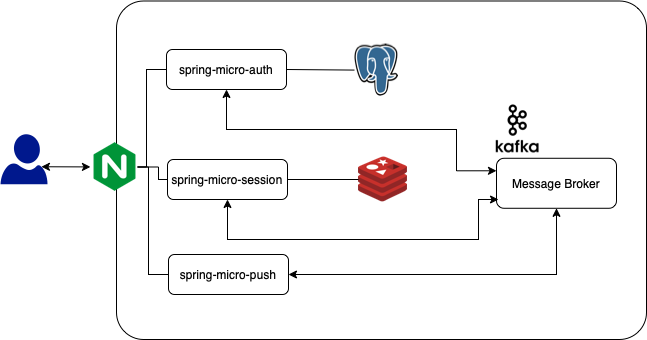

The diagram above was exported from draw.io. Its source (the exported page's mxGraphModel, read from the mxfile embedded in the PNG):
<mxGraphModel dx="1554" dy="849" grid="1" gridSize="10" guides="1" tooltips="1" connect="1" arrows="1" fold="1" page="1" pageScale="1" pageWidth="850" pageHeight="1100" math="0" shadow="0">
  <root>
    <mxCell id="0" />
    <mxCell id="1" parent="0" />
    <mxCell id="aYv__2QALgE5nKGGS87q-52" value="" style="group" vertex="1" connectable="0" parent="1">
      <mxGeometry x="60" y="161.5" width="646" height="338.5" as="geometry" />
    </mxCell>
    <mxCell id="aYv__2QALgE5nKGGS87q-19" value="" style="rounded=1;whiteSpace=wrap;html=1;arcSize=8;" vertex="1" parent="aYv__2QALgE5nKGGS87q-52">
      <mxGeometry x="116" width="530" height="338.5" as="geometry" />
    </mxCell>
    <mxCell id="aYv__2QALgE5nKGGS87q-24" value="" style="group" vertex="1" connectable="0" parent="aYv__2QALgE5nKGGS87q-52">
      <mxGeometry x="490" y="98.5" width="126" height="108.77999999999997" as="geometry" />
    </mxCell>
    <mxCell id="aYv__2QALgE5nKGGS87q-6" value="Message Broker" style="rounded=1;whiteSpace=wrap;html=1;" vertex="1" parent="aYv__2QALgE5nKGGS87q-24">
      <mxGeometry x="6" y="58.77999999999997" width="120" height="50" as="geometry" />
    </mxCell>
    <mxCell id="aYv__2QALgE5nKGGS87q-5" value="" style="shape=image;verticalLabelPosition=bottom;labelBackgroundColor=default;verticalAlign=top;aspect=fixed;imageAspect=0;image=http://svn.apache.org/repos/asf/kafka/site/logos/kafka-logo-tall.png;" vertex="1" parent="aYv__2QALgE5nKGGS87q-24">
      <mxGeometry width="54" height="58.78" as="geometry" />
    </mxCell>
    <mxCell id="aYv__2QALgE5nKGGS87q-25" value="" style="shape=image;verticalLabelPosition=bottom;labelBackgroundColor=default;verticalAlign=top;aspect=fixed;imageAspect=0;image=https://upload.wikimedia.org/wikipedia/commons/thumb/2/29/Postgresql_elephant.svg/993px-Postgresql_elephant.svg.png;" vertex="1" parent="aYv__2QALgE5nKGGS87q-52">
      <mxGeometry x="354" y="43.099999999999994" width="44" height="52.4" as="geometry" />
    </mxCell>
    <mxCell id="aYv__2QALgE5nKGGS87q-27" style="edgeStyle=orthogonalEdgeStyle;rounded=0;orthogonalLoop=1;jettySize=auto;html=1;exitX=0.5;exitY=1;exitDx=0;exitDy=0;startArrow=classic;startFill=1;entryX=0;entryY=0.25;entryDx=0;entryDy=0;" edge="1" parent="aYv__2QALgE5nKGGS87q-52" source="aYv__2QALgE5nKGGS87q-4" target="aYv__2QALgE5nKGGS87q-6">
      <mxGeometry relative="1" as="geometry">
        <Array as="points">
          <mxPoint x="226" y="128.5" />
          <mxPoint x="456" y="128.5" />
          <mxPoint x="456" y="169.5" />
        </Array>
      </mxGeometry>
    </mxCell>
    <mxCell id="aYv__2QALgE5nKGGS87q-29" style="edgeStyle=none;rounded=0;orthogonalLoop=1;jettySize=auto;html=1;exitX=1;exitY=0.5;exitDx=0;exitDy=0;startArrow=none;startFill=0;endArrow=none;endFill=0;" edge="1" parent="aYv__2QALgE5nKGGS87q-52" source="aYv__2QALgE5nKGGS87q-4" target="aYv__2QALgE5nKGGS87q-25">
      <mxGeometry relative="1" as="geometry" />
    </mxCell>
    <mxCell id="aYv__2QALgE5nKGGS87q-30" style="edgeStyle=orthogonalEdgeStyle;rounded=0;orthogonalLoop=1;jettySize=auto;html=1;exitX=1;exitY=0.5;exitDx=0;exitDy=0;startArrow=classic;startFill=1;entryX=0.5;entryY=1;entryDx=0;entryDy=0;" edge="1" parent="aYv__2QALgE5nKGGS87q-52" source="aYv__2QALgE5nKGGS87q-12" target="aYv__2QALgE5nKGGS87q-6">
      <mxGeometry relative="1" as="geometry" />
    </mxCell>
    <mxCell id="aYv__2QALgE5nKGGS87q-31" style="edgeStyle=orthogonalEdgeStyle;rounded=0;orthogonalLoop=1;jettySize=auto;html=1;exitX=0.5;exitY=1;exitDx=0;exitDy=0;startArrow=classic;startFill=1;" edge="1" parent="aYv__2QALgE5nKGGS87q-52" source="aYv__2QALgE5nKGGS87q-7">
      <mxGeometry relative="1" as="geometry">
        <mxPoint x="498" y="198.5" as="targetPoint" />
        <Array as="points">
          <mxPoint x="227" y="238.5" />
          <mxPoint x="478" y="238.5" />
          <mxPoint x="478" y="198.5" />
        </Array>
      </mxGeometry>
    </mxCell>
    <mxCell id="aYv__2QALgE5nKGGS87q-32" value="" style="shape=image;verticalLabelPosition=bottom;labelBackgroundColor=default;verticalAlign=top;aspect=fixed;imageAspect=0;image=http://assets.stickpng.com/images/584830b5cef1014c0b5e4a9c.png;" vertex="1" parent="aYv__2QALgE5nKGGS87q-52">
      <mxGeometry x="358" y="155.51000000000005" width="49" height="45.99" as="geometry" />
    </mxCell>
    <mxCell id="aYv__2QALgE5nKGGS87q-34" style="edgeStyle=none;rounded=0;orthogonalLoop=1;jettySize=auto;html=1;exitX=1;exitY=0.5;exitDx=0;exitDy=0;startArrow=none;startFill=0;entryX=0;entryY=0.5;entryDx=0;entryDy=0;endArrow=none;endFill=0;" edge="1" parent="aYv__2QALgE5nKGGS87q-52" source="aYv__2QALgE5nKGGS87q-7" target="aYv__2QALgE5nKGGS87q-32">
      <mxGeometry relative="1" as="geometry" />
    </mxCell>
    <mxCell id="aYv__2QALgE5nKGGS87q-35" value="" style="sketch=0;aspect=fixed;pointerEvents=1;shadow=0;dashed=0;html=1;strokeColor=none;labelPosition=center;verticalLabelPosition=bottom;verticalAlign=top;align=center;fillColor=#00188D;shape=mxgraph.azure.user" vertex="1" parent="aYv__2QALgE5nKGGS87q-52">
      <mxGeometry y="133.25" width="47" height="50" as="geometry" />
    </mxCell>
    <mxCell id="aYv__2QALgE5nKGGS87q-48" style="edgeStyle=orthogonalEdgeStyle;rounded=0;orthogonalLoop=1;jettySize=auto;html=1;exitX=1;exitY=0.5;exitDx=0;exitDy=0;entryX=0;entryY=0.5;entryDx=0;entryDy=0;startArrow=none;startFill=0;endArrow=none;endFill=0;" edge="1" parent="aYv__2QALgE5nKGGS87q-52" target="aYv__2QALgE5nKGGS87q-4">
      <mxGeometry relative="1" as="geometry">
        <mxPoint x="137" y="166" as="sourcePoint" />
        <Array as="points">
          <mxPoint x="146" y="166.5" />
          <mxPoint x="146" y="68.5" />
        </Array>
      </mxGeometry>
    </mxCell>
    <mxCell id="aYv__2QALgE5nKGGS87q-49" style="edgeStyle=orthogonalEdgeStyle;rounded=0;orthogonalLoop=1;jettySize=auto;html=1;exitX=1;exitY=0.5;exitDx=0;exitDy=0;entryX=0;entryY=0.5;entryDx=0;entryDy=0;startArrow=none;startFill=0;endArrow=none;endFill=0;" edge="1" parent="aYv__2QALgE5nKGGS87q-52" target="aYv__2QALgE5nKGGS87q-7">
      <mxGeometry relative="1" as="geometry">
        <mxPoint x="137" y="166" as="sourcePoint" />
        <Array as="points">
          <mxPoint x="158" y="166.5" />
          <mxPoint x="158" y="178.5" />
        </Array>
      </mxGeometry>
    </mxCell>
    <mxCell id="aYv__2QALgE5nKGGS87q-50" style="edgeStyle=orthogonalEdgeStyle;rounded=0;orthogonalLoop=1;jettySize=auto;html=1;exitX=1;exitY=0.5;exitDx=0;exitDy=0;entryX=0;entryY=0.5;entryDx=0;entryDy=0;startArrow=none;startFill=0;endArrow=none;endFill=0;" edge="1" parent="aYv__2QALgE5nKGGS87q-52" target="aYv__2QALgE5nKGGS87q-12">
      <mxGeometry relative="1" as="geometry">
        <mxPoint x="137" y="166" as="sourcePoint" />
        <Array as="points">
          <mxPoint x="148" y="166.5" />
          <mxPoint x="148" y="273.5" />
        </Array>
      </mxGeometry>
    </mxCell>
    <mxCell id="aYv__2QALgE5nKGGS87q-45" value="" style="shape=image;verticalLabelPosition=bottom;labelBackgroundColor=default;verticalAlign=top;aspect=fixed;imageAspect=0;image=https://devnote.tech/wp-content/uploads/2021/10/nginx_logo_icon_169915.png;" vertex="1" parent="aYv__2QALgE5nKGGS87q-52">
      <mxGeometry x="90" y="141.5" width="49" height="49" as="geometry" />
    </mxCell>
    <mxCell id="aYv__2QALgE5nKGGS87q-47" style="edgeStyle=none;rounded=0;orthogonalLoop=1;jettySize=auto;html=1;exitX=0.87;exitY=0.65;exitDx=0;exitDy=0;exitPerimeter=0;startArrow=classic;startFill=1;" edge="1" parent="aYv__2QALgE5nKGGS87q-52" source="aYv__2QALgE5nKGGS87q-35" target="aYv__2QALgE5nKGGS87q-45">
      <mxGeometry relative="1" as="geometry">
        <mxPoint x="100" y="168.5" as="targetPoint" />
      </mxGeometry>
    </mxCell>
    <mxCell id="aYv__2QALgE5nKGGS87q-4" value="spring-micro-auth" style="rounded=1;whiteSpace=wrap;html=1;" vertex="1" parent="aYv__2QALgE5nKGGS87q-52">
      <mxGeometry x="166" y="48.5" width="120" height="40" as="geometry" />
    </mxCell>
    <mxCell id="aYv__2QALgE5nKGGS87q-7" value="spring-micro-session" style="rounded=1;whiteSpace=wrap;html=1;" vertex="1" parent="aYv__2QALgE5nKGGS87q-52">
      <mxGeometry x="167" y="158.5" width="120" height="40" as="geometry" />
    </mxCell>
    <mxCell id="aYv__2QALgE5nKGGS87q-12" value="spring-micro-push" style="rounded=1;whiteSpace=wrap;html=1;" vertex="1" parent="aYv__2QALgE5nKGGS87q-52">
      <mxGeometry x="168" y="253.5" width="120" height="40" as="geometry" />
    </mxCell>
  </root>
</mxGraphModel>